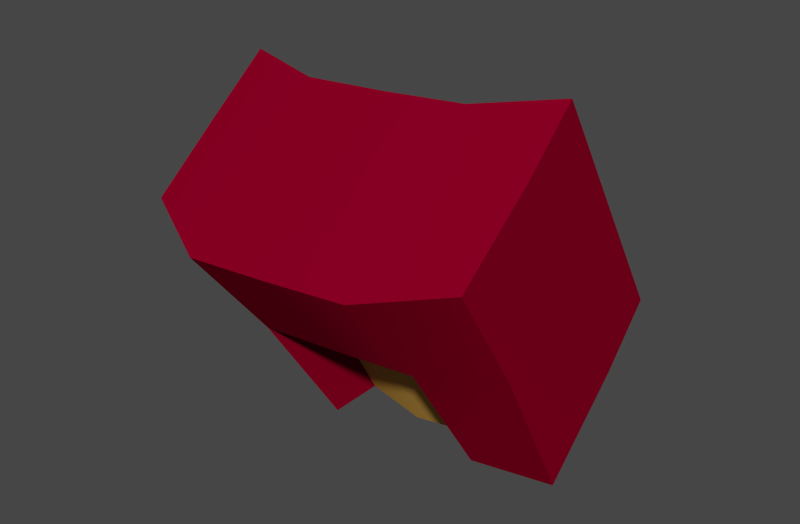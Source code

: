 # Source: 7.blend  (saved by Blender 2.79.6; exported with 4.5.12 LTS)
import bpy
from mathutils import Matrix  # noqa: F401  (used for matrix-valued properties, if any)

bpy.ops.wm.read_factory_settings(use_empty=True)
scene = bpy.context.scene
scene.name = 'Scene'

# ---- collections
col_collection_2 = bpy.data.collections.new('Collection 2'); scene.collection.children.link(col_collection_2)

# ---- materials (node trees are filled in below, after node groups)
mat_redmetal = bpy.data.materials.new('RedMetal')
mat_redmetal.alpha_threshold = 0.0
mat_redmetal.use_transparent_shadow = False
mat_redmetal.preview_render_type = 'SHADERBALL'
mat_redmetal.diffuse_color = (0.2266, 0.0, 0.01699, 1.0)
mat_redmetal.specular_color = (0.477, 0.2662, 0.254)
mat_redmetal.roughness = 0.5
mat_redmetal.specular_intensity = 0.619
mat_redmetal.line_color = (0.0, 0.0, 0.0, 1.0)
mat_true_gold = bpy.data.materials.new('true gold')
mat_true_gold.alpha_threshold = 0.0
mat_true_gold.use_transparent_shadow = False
mat_true_gold.preview_render_type = 'SHADERBALL'
mat_true_gold.diffuse_color = (0.4869, 0.2698, 0.06253, 1.0)
mat_true_gold.specular_color = (1.0, 0.729, 0.2045)
mat_true_gold.roughness = 0.8635
mat_true_gold.specular_intensity = 0.881
mat_true_gold.line_color = (0.0, 0.0, 0.0, 1.0)

# ---- material node trees

# ---- world
world_world = bpy.data.worlds.new('World'); scene.world = world_world
world_world.color = (0.05088, 0.05088, 0.05088)
world_world.use_sun_shadow = False
world_world.sun_shadow_jitter_overblur = 0.0
world_world.cycles.sampling_method = 'MANUAL'
world_world.cycles.sample_map_resolution = 256
world_world.light_settings.ao_factor = 0.1

# ---- meshes
me_cube_003 = bpy.data.meshes.new('Cube.003')
me_cube_003.from_pydata([(0.3633, -0.05325, -1.464), (0.3791, -0.1697, -1.541), (0.6203, -0.0339, -1.452), (0.6326, -0.1603, -1.534), (0.4941, -0.06522, -1.466), (0.5089, -0.1971, -1.551), (0.5584, -0.06082, -1.462), (0.4459, -0.2023, -1.553), (0.4298, -0.07049, -1.468), (0.572, -0.1928, -1.547), (0.37, -0.1074, -1.5), (0.627, -0.08805, -1.488), (0.4379, -0.1402, -1.513), (0.5015, -0.135, -1.511), (0.5652, -0.1306, -1.507), (0.3629, 0.0728, -1.66), (0.3775, -0.04558, -1.736), (0.6199, 0.09215, -1.648), (0.6363, -0.04851, -1.734), (0.4937, 0.06083, -1.662), (0.51, -0.04639, -1.733), (0.558, 0.06523, -1.658), (0.4455, -0.06861, -1.743), (0.4295, 0.05556, -1.664), (0.5716, -0.05913, -1.737), (0.3696, 0.01865, -1.697), (0.6266, 0.038, -1.685), (0.439, -0.01613, -1.709), (0.5012, -0.001302, -1.702), (0.5648, 0.003051, -1.698), (0.3631, 0.002683, -1.551), (0.3698, -0.05147, -1.587), (0.3789, -0.1061, -1.622), (0.4457, -0.1387, -1.634), (0.6325, -0.1047, -1.622), (0.6268, -0.03213, -1.575), (0.5102, -0.102, -1.618), (0.5718, -0.1292, -1.628), (0.4297, -0.01456, -1.555), (0.6201, 0.02203, -1.539), (0.4939, -0.009288, -1.553), (0.5582, -0.004893, -1.549), (0.4585, -0.03756, -1.73), (0.5601, -0.03807, -1.73), (0.4537, -0.09774, -1.615), (0.5652, -0.09735, -1.615), (0.5088, -0.1336, -1.632)], [], [(12, 13, 4, 8), (14, 13, 5, 9), (7, 5, 13, 12), (6, 4, 13, 14), (8, 0, 10, 12), (10, 1, 7, 12), (9, 3, 11, 14), (11, 2, 6, 14), (27, 23, 19, 28), (29, 43, 20, 28), (42, 27, 28, 20), (21, 29, 28, 19), (23, 27, 25, 15), (25, 27, 22, 16), (24, 29, 26, 18), (26, 29, 21, 17), (31, 30, 15, 25), (33, 32, 16, 22), (31, 32, 1, 10), (35, 34, 18, 26), (45, 36, 20, 43), (38, 30, 0, 8), (33, 46, 5, 7), (35, 39, 2, 11), (41, 40, 4, 6), (37, 34, 3, 9), (38, 40, 19, 23), (41, 39, 17, 21), (10, 0, 30, 31), (7, 1, 32, 33), (25, 16, 32, 31), (11, 3, 34, 35), (9, 5, 46, 37), (23, 15, 30, 38), (42, 20, 36, 44), (26, 17, 39, 35), (21, 19, 40, 41), (24, 18, 34, 37), (8, 4, 40, 38), (6, 2, 39, 41), (22, 27, 42), (29, 24, 43), (46, 36, 45, 37), (36, 46, 33, 44), (44, 33, 22, 42), (37, 45, 43, 24)])
me_cube_003.polygons.foreach_set('use_smooth', [True] * 46)
me_cube_003.polygons.foreach_set('material_index', [0, 0, 0, 0, 0, 0, 0, 0, 0, 0, 0, 0, 0, 0, 0, 0, 0, 0, 0, 0, 1, 0, 0, 0, 0, 0, 0, 0, 0, 0, 0, 0, 0, 0, 1, 0, 0, 0, 0, 0, 0, 0, 0, 0, 0, 0])
_k = set([(22, 33), (24, 37), (33, 46), (36, 44), (36, 45), (37, 46), (42, 44), (43, 45)])
me_cube_003.attributes.new('sharp_edge', 'BOOLEAN', 'EDGE').data.foreach_set('value', [ (min(e.vertices), max(e.vertices)) in _k for e in me_cube_003.edges])
me_cube_003.materials.append(mat_redmetal)
me_cube_003.materials.append(mat_true_gold)
me_cube_003.use_remesh_preserve_volume = False
me_cube_003.use_remesh_preserve_attributes = False
me_cube_003.use_mirror_vertex_groups = False
me_cube_003.update()

# ---- objects
ob_cube_000 = bpy.data.objects.new('Cube.000', me_cube_003)

# ---- transforms, parenting, visibility, modifiers, constraints
ob_cube_000.location = (-33.39, 0.0, 112.7)
ob_cube_000.scale = (60.34, 60.34, 60.34)
ob_cube_000.lineart.crease_threshold = 0.0
_m = ob_cube_000.modifiers.new('EdgeSplit', 'EDGE_SPLIT')

# ---- collection membership
col_collection_2.objects.link(ob_cube_000)

# ---- scene / render settings (as saved in the file)
scene.frame_start = 1; scene.frame_end = 250; scene.frame_set(1)
scene.render.engine = 'BLENDER_EEVEE_NEXT'
scene.render.image_settings.color_mode = 'RGB'
scene.render.image_settings.compression = 90
scene.render.resolution_x = 1650
scene.render.dither_intensity = 0.0
scene.render.bake_margin = 2
scene.render.bake_bias = 0.0
scene.cycles.use_denoising = False
scene.cycles.samples = 10
scene.cycles.sampling_pattern = 'TABULATED_SOBOL'
scene.cycles.light_sampling_threshold = 0.0
scene.cycles.use_adaptive_sampling = False
scene.cycles.use_light_tree = False
scene.cycles.blur_glossy = 0.0
scene.cycles.volume_bounces = 1
scene.cycles.pixel_filter_type = 'GAUSSIAN'
scene.cycles.sample_clamp_indirect = 0.0
scene.view_settings.view_transform = 'Filmic'
bpy.context.view_layer.update()

# ---- added for rendering (the .blend has no active camera and no usable light): camera, sun
cam_auto = bpy.data.cameras.new('AutoCamera')
cam_auto.lens = 50.0
cam_auto.sensor_width = 36.0
cam_auto.clip_end = 1000.0
ob_auto_camera = bpy.data.objects.new('AutoCamera', cam_auto)
scene.collection.objects.link(ob_auto_camera)
ob_auto_camera.location = (24.4664, -36.5834, 38.5322)
ob_auto_camera.rotation_euler = (1.09748, -7.21219e-08, 0.694738)
scene.camera = ob_auto_camera
light_auto_sun = bpy.data.lights.new('AutoSun', 'SUN')
light_auto_sun.energy = 3.0
light_auto_sun.angle = 0.0523599
ob_auto_sun = bpy.data.objects.new('AutoSun', light_auto_sun)
scene.collection.objects.link(ob_auto_sun)
ob_auto_sun.rotation_euler = (0.872665, 0.174533, 0.523599)
bpy.context.view_layer.update()
